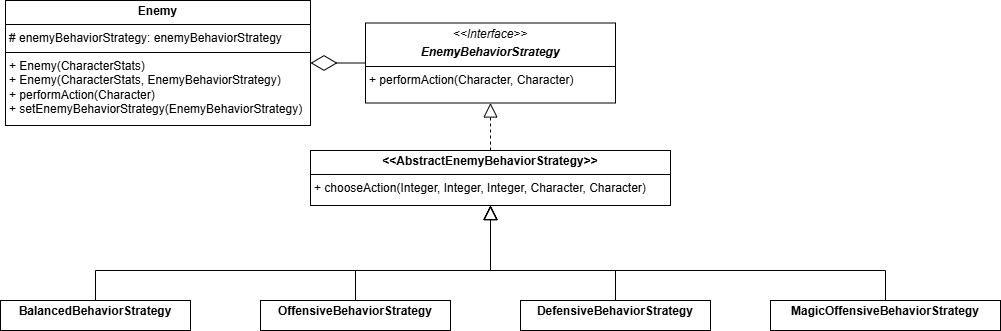

The diagram above was exported from draw.io. Its source (the exported page's mxGraphModel, read from the mxfile embedded in the PNG):
<mxGraphModel dx="2230" dy="711" grid="1" gridSize="10" guides="1" tooltips="1" connect="1" arrows="1" fold="1" page="1" pageScale="1" pageWidth="827" pageHeight="1169" math="0" shadow="0">
  <root>
    <mxCell id="WIyWlLk6GJQsqaUBKTNV-0" />
    <mxCell id="WIyWlLk6GJQsqaUBKTNV-1" parent="WIyWlLk6GJQsqaUBKTNV-0" />
    <mxCell id="BU2MhGHwKIM9w96vNk-7-1" value="&lt;p style=&quot;margin:0px;margin-top:4px;text-align:center;&quot;&gt;&lt;i&gt;&amp;lt;&amp;lt;Interface&amp;gt;&amp;gt;&lt;/i&gt;&lt;br&gt;&lt;/p&gt;&lt;p style=&quot;margin:0px;margin-top:4px;text-align:center;&quot;&gt;&lt;i&gt;&lt;b&gt;EnemyBehaviorStrategy&lt;/b&gt;&lt;/i&gt;&lt;/p&gt;&lt;hr size=&quot;1&quot; style=&quot;border-style:solid;&quot;&gt;&lt;p style=&quot;margin:0px;margin-left:4px;&quot;&gt;+ performAction(Character, Character)&lt;/p&gt;" style="verticalAlign=top;align=left;overflow=fill;html=1;whiteSpace=wrap;" parent="WIyWlLk6GJQsqaUBKTNV-1" vertex="1">
      <mxGeometry x="360" y="132.5" width="250" height="80" as="geometry" />
    </mxCell>
    <mxCell id="BU2MhGHwKIM9w96vNk-7-2" value="&lt;p style=&quot;margin:0px;margin-top:4px;text-align:center;&quot;&gt;&lt;b&gt;BalancedBehaviorStrategy&lt;/b&gt;&lt;/p&gt;&lt;p style=&quot;margin:0px;margin-left:4px;&quot;&gt;&lt;br&gt;&lt;/p&gt;" style="verticalAlign=top;align=left;overflow=fill;html=1;whiteSpace=wrap;" parent="WIyWlLk6GJQsqaUBKTNV-1" vertex="1">
      <mxGeometry x="-5" y="410" width="190" height="30" as="geometry" />
    </mxCell>
    <mxCell id="BU2MhGHwKIM9w96vNk-7-3" value="&lt;p style=&quot;margin:0px;margin-top:4px;text-align:center;&quot;&gt;&lt;b&gt;OffensiveBehaviorStrategy&lt;/b&gt;&lt;/p&gt;&lt;p style=&quot;margin:0px;margin-left:4px;&quot;&gt;&lt;br&gt;&lt;/p&gt;" style="verticalAlign=top;align=left;overflow=fill;html=1;whiteSpace=wrap;" parent="WIyWlLk6GJQsqaUBKTNV-1" vertex="1">
      <mxGeometry x="255" y="410" width="190" height="30" as="geometry" />
    </mxCell>
    <mxCell id="BU2MhGHwKIM9w96vNk-7-4" value="&lt;p style=&quot;margin:0px;margin-top:4px;text-align:center;&quot;&gt;&lt;b&gt;DefensiveBehaviorStrategy&lt;/b&gt;&lt;/p&gt;&lt;p style=&quot;margin:0px;margin-left:4px;&quot;&gt;&lt;br&gt;&lt;/p&gt;" style="verticalAlign=top;align=left;overflow=fill;html=1;whiteSpace=wrap;" parent="WIyWlLk6GJQsqaUBKTNV-1" vertex="1">
      <mxGeometry x="515" y="410" width="190" height="30" as="geometry" />
    </mxCell>
    <mxCell id="BU2MhGHwKIM9w96vNk-7-5" value="&lt;p style=&quot;margin:0px;margin-top:4px;text-align:center;&quot;&gt;&lt;b&gt;MagicOffensiveBehaviorStrategy&lt;/b&gt;&lt;/p&gt;&lt;p style=&quot;margin:0px;margin-left:4px;&quot;&gt;&lt;br&gt;&lt;/p&gt;" style="verticalAlign=top;align=left;overflow=fill;html=1;whiteSpace=wrap;" parent="WIyWlLk6GJQsqaUBKTNV-1" vertex="1">
      <mxGeometry x="765" y="410" width="230" height="30" as="geometry" />
    </mxCell>
    <mxCell id="BU2MhGHwKIM9w96vNk-7-6" value="" style="endArrow=diamondThin;endFill=0;endSize=24;html=1;rounded=0;entryX=1;entryY=0.5;entryDx=0;entryDy=0;exitX=0;exitY=0.5;exitDx=0;exitDy=0;" parent="WIyWlLk6GJQsqaUBKTNV-1" source="BU2MhGHwKIM9w96vNk-7-1" target="BU2MhGHwKIM9w96vNk-7-16" edge="1">
      <mxGeometry width="160" relative="1" as="geometry">
        <mxPoint x="330" y="252.5" as="sourcePoint" />
        <mxPoint x="250" y="172.5" as="targetPoint" />
      </mxGeometry>
    </mxCell>
    <mxCell id="BU2MhGHwKIM9w96vNk-7-8" value="" style="endArrow=block;endFill=0;endSize=12;html=1;rounded=0;exitX=0.5;exitY=0;exitDx=0;exitDy=0;entryX=0.5;entryY=1;entryDx=0;entryDy=0;" parent="WIyWlLk6GJQsqaUBKTNV-1" source="BU2MhGHwKIM9w96vNk-7-2" target="2ExtRgeoibQIWWgTlFlb-1" edge="1">
      <mxGeometry width="160" relative="1" as="geometry">
        <mxPoint x="330" y="370" as="sourcePoint" />
        <mxPoint x="490" y="370" as="targetPoint" />
        <Array as="points">
          <mxPoint x="90" y="380" />
          <mxPoint x="485" y="380" />
        </Array>
      </mxGeometry>
    </mxCell>
    <mxCell id="BU2MhGHwKIM9w96vNk-7-9" value="" style="endArrow=block;endFill=0;endSize=12;html=1;rounded=0;exitX=0.5;exitY=0;exitDx=0;exitDy=0;entryX=0.5;entryY=1;entryDx=0;entryDy=0;" parent="WIyWlLk6GJQsqaUBKTNV-1" source="BU2MhGHwKIM9w96vNk-7-3" target="2ExtRgeoibQIWWgTlFlb-1" edge="1">
      <mxGeometry width="160" relative="1" as="geometry">
        <mxPoint x="100" y="420" as="sourcePoint" />
        <mxPoint x="495" y="340" as="targetPoint" />
        <Array as="points">
          <mxPoint x="350" y="380" />
          <mxPoint x="485" y="380" />
        </Array>
      </mxGeometry>
    </mxCell>
    <mxCell id="BU2MhGHwKIM9w96vNk-7-10" value="" style="endArrow=block;endFill=0;endSize=12;html=1;rounded=0;exitX=0.5;exitY=0;exitDx=0;exitDy=0;entryX=0.5;entryY=1;entryDx=0;entryDy=0;" parent="WIyWlLk6GJQsqaUBKTNV-1" source="BU2MhGHwKIM9w96vNk-7-4" target="2ExtRgeoibQIWWgTlFlb-1" edge="1">
      <mxGeometry width="160" relative="1" as="geometry">
        <mxPoint x="110" y="430" as="sourcePoint" />
        <mxPoint x="505" y="350" as="targetPoint" />
        <Array as="points">
          <mxPoint x="610" y="380" />
          <mxPoint x="485" y="380" />
        </Array>
      </mxGeometry>
    </mxCell>
    <mxCell id="BU2MhGHwKIM9w96vNk-7-11" value="" style="endArrow=block;endFill=0;endSize=12;html=1;rounded=0;exitX=0.5;exitY=0;exitDx=0;exitDy=0;entryX=0.5;entryY=1;entryDx=0;entryDy=0;" parent="WIyWlLk6GJQsqaUBKTNV-1" source="BU2MhGHwKIM9w96vNk-7-5" target="2ExtRgeoibQIWWgTlFlb-1" edge="1">
      <mxGeometry width="160" relative="1" as="geometry">
        <mxPoint x="100" y="510" as="sourcePoint" />
        <mxPoint x="495" y="430" as="targetPoint" />
        <Array as="points">
          <mxPoint x="880" y="380" />
          <mxPoint x="485" y="380" />
        </Array>
      </mxGeometry>
    </mxCell>
    <mxCell id="BU2MhGHwKIM9w96vNk-7-16" value="&lt;p style=&quot;margin:0px;margin-top:4px;text-align:center;&quot;&gt;&lt;b&gt;Enemy&lt;/b&gt;&lt;/p&gt;&lt;hr size=&quot;1&quot; style=&quot;border-style:solid;&quot;&gt;&lt;p style=&quot;margin:0px;margin-left:4px;&quot;&gt;# enemyBehaviorStrategy: enemyBehaviorStrategy&lt;/p&gt;&lt;hr size=&quot;1&quot; style=&quot;border-style:solid;&quot;&gt;&lt;p style=&quot;margin:0px;margin-left:4px;&quot;&gt;+ Enemy(CharacterStats)&lt;/p&gt;&lt;p style=&quot;margin:0px;margin-left:4px;&quot;&gt;+ Enemy(CharacterStats, EnemyBehaviorStrategy)&lt;/p&gt;&lt;p style=&quot;margin:0px;margin-left:4px;&quot;&gt;+ performAction(Character)&lt;/p&gt;&lt;p style=&quot;margin:0px;margin-left:4px;&quot;&gt;+ setEnemyBehaviorStrategy(EnemyBehaviorStrategy)&lt;/p&gt;" style="verticalAlign=top;align=left;overflow=fill;html=1;whiteSpace=wrap;" parent="WIyWlLk6GJQsqaUBKTNV-1" vertex="1">
      <mxGeometry y="110" width="305" height="125" as="geometry" />
    </mxCell>
    <mxCell id="2ExtRgeoibQIWWgTlFlb-1" value="&lt;p style=&quot;margin:0px;margin-top:4px;text-align:center;&quot;&gt;&lt;b&gt;&amp;lt;&amp;lt;AbstractEnemyBehaviorStrategy&amp;gt;&amp;gt;&lt;/b&gt;&lt;/p&gt;&lt;hr size=&quot;1&quot; style=&quot;border-style:solid;&quot;&gt;&lt;p style=&quot;margin:0px;margin-left:4px;&quot;&gt;+ chooseAction(Integer, Integer, Integer, Character, Character)&lt;/p&gt;" style="verticalAlign=top;align=left;overflow=fill;html=1;whiteSpace=wrap;" parent="WIyWlLk6GJQsqaUBKTNV-1" vertex="1">
      <mxGeometry x="305" y="260" width="360" height="55" as="geometry" />
    </mxCell>
    <mxCell id="2ExtRgeoibQIWWgTlFlb-2" value="" style="endArrow=block;dashed=1;endFill=0;endSize=12;html=1;rounded=0;entryX=0.5;entryY=1;entryDx=0;entryDy=0;exitX=0.5;exitY=0;exitDx=0;exitDy=0;" parent="WIyWlLk6GJQsqaUBKTNV-1" source="2ExtRgeoibQIWWgTlFlb-1" target="BU2MhGHwKIM9w96vNk-7-1" edge="1">
      <mxGeometry width="160" relative="1" as="geometry">
        <mxPoint x="260" y="370" as="sourcePoint" />
        <mxPoint x="420" y="370" as="targetPoint" />
      </mxGeometry>
    </mxCell>
  </root>
</mxGraphModel>